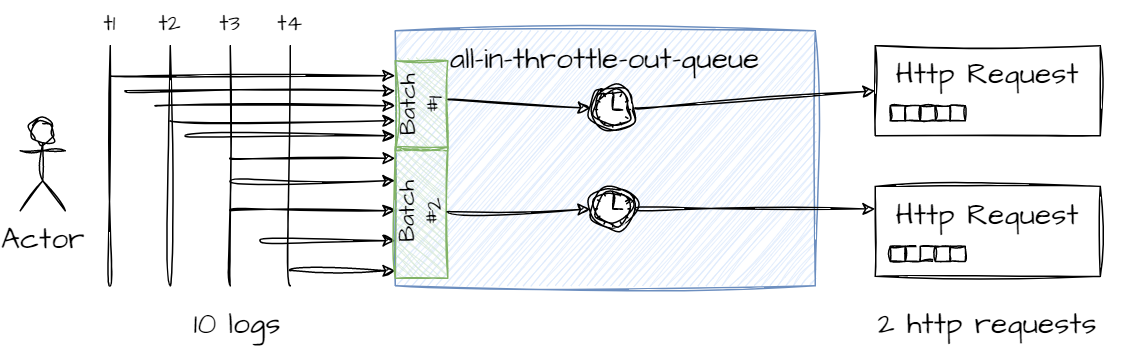

The diagram above was exported from draw.io. Its source (the exported page's mxGraphModel, read from the mxfile embedded in the PNG):
<mxGraphModel dx="771" dy="545" grid="1" gridSize="10" guides="1" tooltips="1" connect="1" arrows="1" fold="1" page="1" pageScale="1" pageWidth="850" pageHeight="1100" math="0" shadow="0">
  <root>
    <mxCell id="0" />
    <mxCell id="1" parent="0" />
    <mxCell id="UXBUzGz5ufyjQsRorUNU-2" value="all-in-throttle-out-queue" style="rounded=0;whiteSpace=wrap;html=1;sketch=1;hachureGap=4;jiggle=2;curveFitting=1;fontFamily=Architects Daughter;fontSource=https%3A%2F%2Ffonts.googleapis.com%2Fcss%3Ffamily%3DArchitects%2BDaughter;fontSize=20;fillColor=#dae8fc;strokeColor=#6c8ebf;verticalAlign=top;" vertex="1" parent="1">
      <mxGeometry x="280" y="50" width="280" height="170" as="geometry" />
    </mxCell>
    <mxCell id="UXBUzGz5ufyjQsRorUNU-4" value="Actor" style="shape=umlActor;verticalLabelPosition=bottom;verticalAlign=top;html=1;outlineConnect=0;sketch=1;hachureGap=4;jiggle=2;curveFitting=1;fontFamily=Architects Daughter;fontSource=https%3A%2F%2Ffonts.googleapis.com%2Fcss%3Ffamily%3DArchitects%2BDaughter;fontSize=20;" vertex="1" parent="1">
      <mxGeometry x="30" y="110" width="30" height="60" as="geometry" />
    </mxCell>
    <mxCell id="UXBUzGz5ufyjQsRorUNU-18" value="" style="endArrow=classic;html=1;sketch=1;hachureGap=4;jiggle=2;curveFitting=1;fontFamily=Architects Daughter;fontSource=https%3A%2F%2Ffonts.googleapis.com%2Fcss%3Ffamily%3DArchitects%2BDaughter;fontSize=16;curved=1;exitX=0.56;exitY=0.983;exitDx=0;exitDy=0;exitPerimeter=0;" edge="1" parent="1" source="UXBUzGz5ufyjQsRorUNU-49" target="UXBUzGz5ufyjQsRorUNU-30">
      <mxGeometry width="50" height="50" relative="1" as="geometry">
        <mxPoint x="550" y="300" as="sourcePoint" />
        <mxPoint x="570" y="270" as="targetPoint" />
      </mxGeometry>
    </mxCell>
    <mxCell id="UXBUzGz5ufyjQsRorUNU-30" value="" style="points=[[0.145,0.145,0],[0.5,0,0],[0.855,0.145,0],[1,0.5,0],[0.855,0.855,0],[0.5,1,0],[0.145,0.855,0],[0,0.5,0]];shape=mxgraph.bpmn.event;html=1;verticalLabelPosition=bottom;labelBackgroundColor=#ffffff;verticalAlign=top;align=center;perimeter=ellipsePerimeter;outlineConnect=0;aspect=fixed;outline=standard;symbol=timer;sketch=1;hachureGap=4;jiggle=2;curveFitting=1;fontFamily=Architects Daughter;fontSource=https%3A%2F%2Ffonts.googleapis.com%2Fcss%3Ffamily%3DArchitects%2BDaughter;fontSize=20;" vertex="1" parent="1">
      <mxGeometry x="410" y="87.5" width="30" height="30" as="geometry" />
    </mxCell>
    <mxCell id="UXBUzGz5ufyjQsRorUNU-31" value="" style="endArrow=none;html=1;sketch=1;hachureGap=4;jiggle=2;curveFitting=1;fontFamily=Architects Daughter;fontSource=https%3A%2F%2Ffonts.googleapis.com%2Fcss%3Ffamily%3DArchitects%2BDaughter;fontSize=16;curved=1;" edge="1" parent="1">
      <mxGeometry width="50" height="50" relative="1" as="geometry">
        <mxPoint x="90" y="220" as="sourcePoint" />
        <mxPoint x="90" y="60" as="targetPoint" />
      </mxGeometry>
    </mxCell>
    <mxCell id="UXBUzGz5ufyjQsRorUNU-32" value="" style="endArrow=none;html=1;sketch=1;hachureGap=4;jiggle=2;curveFitting=1;fontFamily=Architects Daughter;fontSource=https%3A%2F%2Ffonts.googleapis.com%2Fcss%3Ffamily%3DArchitects%2BDaughter;fontSize=16;curved=1;" edge="1" parent="1">
      <mxGeometry width="50" height="50" relative="1" as="geometry">
        <mxPoint x="130" y="220" as="sourcePoint" />
        <mxPoint x="130" y="60" as="targetPoint" />
      </mxGeometry>
    </mxCell>
    <mxCell id="UXBUzGz5ufyjQsRorUNU-33" value="" style="endArrow=none;html=1;sketch=1;hachureGap=4;jiggle=2;curveFitting=1;fontFamily=Architects Daughter;fontSource=https%3A%2F%2Ffonts.googleapis.com%2Fcss%3Ffamily%3DArchitects%2BDaughter;fontSize=16;curved=1;" edge="1" parent="1">
      <mxGeometry width="50" height="50" relative="1" as="geometry">
        <mxPoint x="170" y="220" as="sourcePoint" />
        <mxPoint x="170" y="60" as="targetPoint" />
      </mxGeometry>
    </mxCell>
    <mxCell id="UXBUzGz5ufyjQsRorUNU-34" value="" style="endArrow=none;html=1;sketch=1;hachureGap=4;jiggle=2;curveFitting=1;fontFamily=Architects Daughter;fontSource=https%3A%2F%2Ffonts.googleapis.com%2Fcss%3Ffamily%3DArchitects%2BDaughter;fontSize=16;curved=1;" edge="1" parent="1">
      <mxGeometry width="50" height="50" relative="1" as="geometry">
        <mxPoint x="210" y="220" as="sourcePoint" />
        <mxPoint x="210" y="60" as="targetPoint" />
      </mxGeometry>
    </mxCell>
    <mxCell id="UXBUzGz5ufyjQsRorUNU-35" value="t1" style="text;html=1;strokeColor=none;fillColor=none;align=center;verticalAlign=middle;whiteSpace=wrap;rounded=0;sketch=1;hachureGap=4;jiggle=2;curveFitting=1;fontFamily=Architects Daughter;fontSource=https%3A%2F%2Ffonts.googleapis.com%2Fcss%3Ffamily%3DArchitects%2BDaughter;fontSize=15;" vertex="1" parent="1">
      <mxGeometry x="60" y="30" width="60" height="30" as="geometry" />
    </mxCell>
    <mxCell id="UXBUzGz5ufyjQsRorUNU-36" value="t2" style="text;html=1;strokeColor=none;fillColor=none;align=center;verticalAlign=middle;whiteSpace=wrap;rounded=0;sketch=1;hachureGap=4;jiggle=2;curveFitting=1;fontFamily=Architects Daughter;fontSource=https%3A%2F%2Ffonts.googleapis.com%2Fcss%3Ffamily%3DArchitects%2BDaughter;fontSize=15;" vertex="1" parent="1">
      <mxGeometry x="100" y="30" width="60" height="30" as="geometry" />
    </mxCell>
    <mxCell id="UXBUzGz5ufyjQsRorUNU-37" value="t3" style="text;html=1;strokeColor=none;fillColor=none;align=center;verticalAlign=middle;whiteSpace=wrap;rounded=0;sketch=1;hachureGap=4;jiggle=2;curveFitting=1;fontFamily=Architects Daughter;fontSource=https%3A%2F%2Ffonts.googleapis.com%2Fcss%3Ffamily%3DArchitects%2BDaughter;fontSize=15;" vertex="1" parent="1">
      <mxGeometry x="140" y="30" width="60" height="30" as="geometry" />
    </mxCell>
    <mxCell id="UXBUzGz5ufyjQsRorUNU-38" value="t4" style="text;html=1;strokeColor=none;fillColor=none;align=center;verticalAlign=middle;whiteSpace=wrap;rounded=0;sketch=1;hachureGap=4;jiggle=2;curveFitting=1;fontFamily=Architects Daughter;fontSource=https%3A%2F%2Ffonts.googleapis.com%2Fcss%3Ffamily%3DArchitects%2BDaughter;fontSize=15;" vertex="1" parent="1">
      <mxGeometry x="180" y="30" width="60" height="30" as="geometry" />
    </mxCell>
    <mxCell id="UXBUzGz5ufyjQsRorUNU-39" value="" style="endArrow=classic;html=1;sketch=1;hachureGap=4;jiggle=2;curveFitting=1;fontFamily=Architects Daughter;fontSource=https%3A%2F%2Ffonts.googleapis.com%2Fcss%3Ffamily%3DArchitects%2BDaughter;fontSize=15;curved=1;" edge="1" parent="1">
      <mxGeometry width="50" height="50" relative="1" as="geometry">
        <mxPoint x="90" y="80" as="sourcePoint" />
        <mxPoint x="280" y="80" as="targetPoint" />
      </mxGeometry>
    </mxCell>
    <mxCell id="UXBUzGz5ufyjQsRorUNU-40" value="" style="endArrow=classic;html=1;sketch=1;hachureGap=4;jiggle=2;curveFitting=1;fontFamily=Architects Daughter;fontSource=https%3A%2F%2Ffonts.googleapis.com%2Fcss%3Ffamily%3DArchitects%2BDaughter;fontSize=15;curved=1;" edge="1" parent="1">
      <mxGeometry width="50" height="50" relative="1" as="geometry">
        <mxPoint x="100" y="90" as="sourcePoint" />
        <mxPoint x="280" y="90" as="targetPoint" />
      </mxGeometry>
    </mxCell>
    <mxCell id="UXBUzGz5ufyjQsRorUNU-41" value="" style="endArrow=classic;html=1;sketch=1;hachureGap=4;jiggle=2;curveFitting=1;fontFamily=Architects Daughter;fontSource=https%3A%2F%2Ffonts.googleapis.com%2Fcss%3Ffamily%3DArchitects%2BDaughter;fontSize=15;curved=1;" edge="1" parent="1">
      <mxGeometry width="50" height="50" relative="1" as="geometry">
        <mxPoint x="120" y="100" as="sourcePoint" />
        <mxPoint x="280" y="100" as="targetPoint" />
      </mxGeometry>
    </mxCell>
    <mxCell id="UXBUzGz5ufyjQsRorUNU-42" value="" style="endArrow=classic;html=1;sketch=1;hachureGap=4;jiggle=2;curveFitting=1;fontFamily=Architects Daughter;fontSource=https%3A%2F%2Ffonts.googleapis.com%2Fcss%3Ffamily%3DArchitects%2BDaughter;fontSize=15;curved=1;" edge="1" parent="1">
      <mxGeometry width="50" height="50" relative="1" as="geometry">
        <mxPoint x="130" y="110" as="sourcePoint" />
        <mxPoint x="280" y="110" as="targetPoint" />
      </mxGeometry>
    </mxCell>
    <mxCell id="UXBUzGz5ufyjQsRorUNU-43" value="" style="endArrow=classic;html=1;sketch=1;hachureGap=4;jiggle=2;curveFitting=1;fontFamily=Architects Daughter;fontSource=https%3A%2F%2Ffonts.googleapis.com%2Fcss%3Ffamily%3DArchitects%2BDaughter;fontSize=15;curved=1;" edge="1" parent="1">
      <mxGeometry width="50" height="50" relative="1" as="geometry">
        <mxPoint x="140" y="120" as="sourcePoint" />
        <mxPoint x="280" y="120" as="targetPoint" />
      </mxGeometry>
    </mxCell>
    <mxCell id="UXBUzGz5ufyjQsRorUNU-44" value="" style="endArrow=classic;html=1;sketch=1;hachureGap=4;jiggle=2;curveFitting=1;fontFamily=Architects Daughter;fontSource=https%3A%2F%2Ffonts.googleapis.com%2Fcss%3Ffamily%3DArchitects%2BDaughter;fontSize=15;curved=1;" edge="1" parent="1">
      <mxGeometry width="50" height="50" relative="1" as="geometry">
        <mxPoint x="170" y="134.8" as="sourcePoint" />
        <mxPoint x="280" y="135" as="targetPoint" />
      </mxGeometry>
    </mxCell>
    <mxCell id="UXBUzGz5ufyjQsRorUNU-45" value="" style="endArrow=classic;html=1;sketch=1;hachureGap=4;jiggle=2;curveFitting=1;fontFamily=Architects Daughter;fontSource=https%3A%2F%2Ffonts.googleapis.com%2Fcss%3Ffamily%3DArchitects%2BDaughter;fontSize=15;curved=1;" edge="1" parent="1">
      <mxGeometry width="50" height="50" relative="1" as="geometry">
        <mxPoint x="170" y="150" as="sourcePoint" />
        <mxPoint x="280" y="150" as="targetPoint" />
      </mxGeometry>
    </mxCell>
    <mxCell id="UXBUzGz5ufyjQsRorUNU-46" value="" style="endArrow=classic;html=1;sketch=1;hachureGap=4;jiggle=2;curveFitting=1;fontFamily=Architects Daughter;fontSource=https%3A%2F%2Ffonts.googleapis.com%2Fcss%3Ffamily%3DArchitects%2BDaughter;fontSize=15;curved=1;" edge="1" parent="1">
      <mxGeometry width="50" height="50" relative="1" as="geometry">
        <mxPoint x="170" y="170" as="sourcePoint" />
        <mxPoint x="280" y="170" as="targetPoint" />
      </mxGeometry>
    </mxCell>
    <mxCell id="UXBUzGz5ufyjQsRorUNU-47" value="" style="endArrow=classic;html=1;sketch=1;hachureGap=4;jiggle=2;curveFitting=1;fontFamily=Architects Daughter;fontSource=https%3A%2F%2Ffonts.googleapis.com%2Fcss%3Ffamily%3DArchitects%2BDaughter;fontSize=15;curved=1;" edge="1" parent="1">
      <mxGeometry width="50" height="50" relative="1" as="geometry">
        <mxPoint x="190" y="190" as="sourcePoint" />
        <mxPoint x="280" y="190" as="targetPoint" />
      </mxGeometry>
    </mxCell>
    <mxCell id="UXBUzGz5ufyjQsRorUNU-48" value="" style="endArrow=classic;html=1;sketch=1;hachureGap=4;jiggle=2;curveFitting=1;fontFamily=Architects Daughter;fontSource=https%3A%2F%2Ffonts.googleapis.com%2Fcss%3Ffamily%3DArchitects%2BDaughter;fontSize=15;curved=1;" edge="1" parent="1">
      <mxGeometry width="50" height="50" relative="1" as="geometry">
        <mxPoint x="210" y="210" as="sourcePoint" />
        <mxPoint x="280" y="210" as="targetPoint" />
      </mxGeometry>
    </mxCell>
    <mxCell id="UXBUzGz5ufyjQsRorUNU-49" value="Batch #1" style="rounded=0;whiteSpace=wrap;html=1;sketch=1;hachureGap=4;jiggle=2;curveFitting=1;fontFamily=Architects Daughter;fontSource=https%3A%2F%2Ffonts.googleapis.com%2Fcss%3Ffamily%3DArchitects%2BDaughter;fontSize=15;rotation=-90;fillColor=#d5e8d4;strokeColor=#82b366;" vertex="1" parent="1">
      <mxGeometry x="267.5" y="82.5" width="60" height="35" as="geometry" />
    </mxCell>
    <mxCell id="UXBUzGz5ufyjQsRorUNU-50" value="Batch &lt;br&gt;#2" style="rounded=0;whiteSpace=wrap;html=1;sketch=1;hachureGap=4;jiggle=2;curveFitting=1;fontFamily=Architects Daughter;fontSource=https%3A%2F%2Ffonts.googleapis.com%2Fcss%3Ffamily%3DArchitects%2BDaughter;fontSize=15;rotation=-90;fillColor=#d5e8d4;strokeColor=#82b366;" vertex="1" parent="1">
      <mxGeometry x="253.75" y="153.75" width="87.5" height="35" as="geometry" />
    </mxCell>
    <mxCell id="UXBUzGz5ufyjQsRorUNU-51" value="" style="points=[[0.145,0.145,0],[0.5,0,0],[0.855,0.145,0],[1,0.5,0],[0.855,0.855,0],[0.5,1,0],[0.145,0.855,0],[0,0.5,0]];shape=mxgraph.bpmn.event;html=1;verticalLabelPosition=bottom;labelBackgroundColor=#ffffff;verticalAlign=top;align=center;perimeter=ellipsePerimeter;outlineConnect=0;aspect=fixed;outline=standard;symbol=timer;sketch=1;hachureGap=4;jiggle=2;curveFitting=1;fontFamily=Architects Daughter;fontSource=https%3A%2F%2Ffonts.googleapis.com%2Fcss%3Ffamily%3DArchitects%2BDaughter;fontSize=20;" vertex="1" parent="1">
      <mxGeometry x="410" y="153.75" width="30" height="30" as="geometry" />
    </mxCell>
    <mxCell id="UXBUzGz5ufyjQsRorUNU-52" value="" style="endArrow=classic;html=1;sketch=1;hachureGap=4;jiggle=2;curveFitting=1;fontFamily=Architects Daughter;fontSource=https%3A%2F%2Ffonts.googleapis.com%2Fcss%3Ffamily%3DArchitects%2BDaughter;fontSize=16;curved=1;" edge="1" parent="1" source="UXBUzGz5ufyjQsRorUNU-50" target="UXBUzGz5ufyjQsRorUNU-51">
      <mxGeometry width="50" height="50" relative="1" as="geometry">
        <mxPoint x="324.405" y="106.39999999999998" as="sourcePoint" />
        <mxPoint x="420.02210369301565" y="111.68598389635952" as="targetPoint" />
      </mxGeometry>
    </mxCell>
    <mxCell id="UXBUzGz5ufyjQsRorUNU-53" value="Http Request" style="rounded=0;whiteSpace=wrap;html=1;sketch=1;hachureGap=4;jiggle=2;curveFitting=1;fontFamily=Architects Daughter;fontSource=https%3A%2F%2Ffonts.googleapis.com%2Fcss%3Ffamily%3DArchitects%2BDaughter;fontSize=20;verticalAlign=top;" vertex="1" parent="1">
      <mxGeometry x="600" y="60" width="150" height="60" as="geometry" />
    </mxCell>
    <mxCell id="UXBUzGz5ufyjQsRorUNU-54" value="" style="rounded=0;whiteSpace=wrap;html=1;sketch=1;hachureGap=4;jiggle=2;curveFitting=1;fontFamily=Architects Daughter;fontSource=https%3A%2F%2Ffonts.googleapis.com%2Fcss%3Ffamily%3DArchitects%2BDaughter;fontSize=20;" vertex="1" parent="1">
      <mxGeometry x="610" y="100" width="10" height="10" as="geometry" />
    </mxCell>
    <mxCell id="UXBUzGz5ufyjQsRorUNU-55" value="" style="rounded=0;whiteSpace=wrap;html=1;sketch=1;hachureGap=4;jiggle=2;curveFitting=1;fontFamily=Architects Daughter;fontSource=https%3A%2F%2Ffonts.googleapis.com%2Fcss%3Ffamily%3DArchitects%2BDaughter;fontSize=20;" vertex="1" parent="1">
      <mxGeometry x="620" y="100" width="10" height="10" as="geometry" />
    </mxCell>
    <mxCell id="UXBUzGz5ufyjQsRorUNU-56" value="" style="rounded=0;whiteSpace=wrap;html=1;sketch=1;hachureGap=4;jiggle=2;curveFitting=1;fontFamily=Architects Daughter;fontSource=https%3A%2F%2Ffonts.googleapis.com%2Fcss%3Ffamily%3DArchitects%2BDaughter;fontSize=20;" vertex="1" parent="1">
      <mxGeometry x="630" y="100" width="10" height="10" as="geometry" />
    </mxCell>
    <mxCell id="UXBUzGz5ufyjQsRorUNU-57" value="" style="rounded=0;whiteSpace=wrap;html=1;sketch=1;hachureGap=4;jiggle=2;curveFitting=1;fontFamily=Architects Daughter;fontSource=https%3A%2F%2Ffonts.googleapis.com%2Fcss%3Ffamily%3DArchitects%2BDaughter;fontSize=20;" vertex="1" parent="1">
      <mxGeometry x="640" y="100" width="10" height="10" as="geometry" />
    </mxCell>
    <mxCell id="UXBUzGz5ufyjQsRorUNU-58" value="" style="rounded=0;whiteSpace=wrap;html=1;sketch=1;hachureGap=4;jiggle=2;curveFitting=1;fontFamily=Architects Daughter;fontSource=https%3A%2F%2Ffonts.googleapis.com%2Fcss%3Ffamily%3DArchitects%2BDaughter;fontSize=20;" vertex="1" parent="1">
      <mxGeometry x="650" y="100" width="10" height="10" as="geometry" />
    </mxCell>
    <mxCell id="UXBUzGz5ufyjQsRorUNU-64" value="Http Request" style="rounded=0;whiteSpace=wrap;html=1;sketch=1;hachureGap=4;jiggle=2;curveFitting=1;fontFamily=Architects Daughter;fontSource=https%3A%2F%2Ffonts.googleapis.com%2Fcss%3Ffamily%3DArchitects%2BDaughter;fontSize=20;verticalAlign=top;" vertex="1" parent="1">
      <mxGeometry x="600" y="153.75" width="150" height="60" as="geometry" />
    </mxCell>
    <mxCell id="UXBUzGz5ufyjQsRorUNU-65" value="" style="rounded=0;whiteSpace=wrap;html=1;sketch=1;hachureGap=4;jiggle=2;curveFitting=1;fontFamily=Architects Daughter;fontSource=https%3A%2F%2Ffonts.googleapis.com%2Fcss%3Ffamily%3DArchitects%2BDaughter;fontSize=20;" vertex="1" parent="1">
      <mxGeometry x="610" y="193.75" width="10" height="10" as="geometry" />
    </mxCell>
    <mxCell id="UXBUzGz5ufyjQsRorUNU-66" value="" style="rounded=0;whiteSpace=wrap;html=1;sketch=1;hachureGap=4;jiggle=2;curveFitting=1;fontFamily=Architects Daughter;fontSource=https%3A%2F%2Ffonts.googleapis.com%2Fcss%3Ffamily%3DArchitects%2BDaughter;fontSize=20;" vertex="1" parent="1">
      <mxGeometry x="620" y="193.75" width="10" height="10" as="geometry" />
    </mxCell>
    <mxCell id="UXBUzGz5ufyjQsRorUNU-67" value="" style="rounded=0;whiteSpace=wrap;html=1;sketch=1;hachureGap=4;jiggle=2;curveFitting=1;fontFamily=Architects Daughter;fontSource=https%3A%2F%2Ffonts.googleapis.com%2Fcss%3Ffamily%3DArchitects%2BDaughter;fontSize=20;" vertex="1" parent="1">
      <mxGeometry x="630" y="193.75" width="10" height="10" as="geometry" />
    </mxCell>
    <mxCell id="UXBUzGz5ufyjQsRorUNU-68" value="" style="rounded=0;whiteSpace=wrap;html=1;sketch=1;hachureGap=4;jiggle=2;curveFitting=1;fontFamily=Architects Daughter;fontSource=https%3A%2F%2Ffonts.googleapis.com%2Fcss%3Ffamily%3DArchitects%2BDaughter;fontSize=20;" vertex="1" parent="1">
      <mxGeometry x="640" y="193.75" width="10" height="10" as="geometry" />
    </mxCell>
    <mxCell id="UXBUzGz5ufyjQsRorUNU-69" value="" style="rounded=0;whiteSpace=wrap;html=1;sketch=1;hachureGap=4;jiggle=2;curveFitting=1;fontFamily=Architects Daughter;fontSource=https%3A%2F%2Ffonts.googleapis.com%2Fcss%3Ffamily%3DArchitects%2BDaughter;fontSize=20;" vertex="1" parent="1">
      <mxGeometry x="650" y="193.75" width="10" height="10" as="geometry" />
    </mxCell>
    <mxCell id="UXBUzGz5ufyjQsRorUNU-76" value="" style="endArrow=classic;html=1;sketch=1;hachureGap=4;jiggle=2;curveFitting=1;fontFamily=Architects Daughter;fontSource=https%3A%2F%2Ffonts.googleapis.com%2Fcss%3Ffamily%3DArchitects%2BDaughter;fontSize=15;curved=1;entryX=0;entryY=0.5;entryDx=0;entryDy=0;" edge="1" parent="1" source="UXBUzGz5ufyjQsRorUNU-30" target="UXBUzGz5ufyjQsRorUNU-53">
      <mxGeometry width="50" height="50" relative="1" as="geometry">
        <mxPoint x="440" y="190" as="sourcePoint" />
        <mxPoint x="490" y="140" as="targetPoint" />
      </mxGeometry>
    </mxCell>
    <mxCell id="UXBUzGz5ufyjQsRorUNU-77" value="" style="endArrow=classic;html=1;sketch=1;hachureGap=4;jiggle=2;curveFitting=1;fontFamily=Architects Daughter;fontSource=https%3A%2F%2Ffonts.googleapis.com%2Fcss%3Ffamily%3DArchitects%2BDaughter;fontSize=15;curved=1;entryX=0;entryY=0.25;entryDx=0;entryDy=0;" edge="1" parent="1" source="UXBUzGz5ufyjQsRorUNU-51" target="UXBUzGz5ufyjQsRorUNU-64">
      <mxGeometry width="50" height="50" relative="1" as="geometry">
        <mxPoint x="449.9624001213581" y="111.4385940417344" as="sourcePoint" />
        <mxPoint x="610" y="100" as="targetPoint" />
      </mxGeometry>
    </mxCell>
    <mxCell id="UXBUzGz5ufyjQsRorUNU-78" value="10 logs" style="text;html=1;strokeColor=none;fillColor=none;align=center;verticalAlign=middle;whiteSpace=wrap;rounded=0;sketch=1;hachureGap=4;jiggle=2;curveFitting=1;fontFamily=Architects Daughter;fontSource=https%3A%2F%2Ffonts.googleapis.com%2Fcss%3Ffamily%3DArchitects%2BDaughter;fontSize=20;" vertex="1" parent="1">
      <mxGeometry x="110" y="230" width="130" height="30" as="geometry" />
    </mxCell>
    <mxCell id="UXBUzGz5ufyjQsRorUNU-79" value="2 http requests" style="text;html=1;strokeColor=none;fillColor=none;align=center;verticalAlign=middle;whiteSpace=wrap;rounded=0;sketch=1;hachureGap=4;jiggle=2;curveFitting=1;fontFamily=Architects Daughter;fontSource=https%3A%2F%2Ffonts.googleapis.com%2Fcss%3Ffamily%3DArchitects%2BDaughter;fontSize=20;" vertex="1" parent="1">
      <mxGeometry x="580" y="230" width="190" height="30" as="geometry" />
    </mxCell>
  </root>
</mxGraphModel>